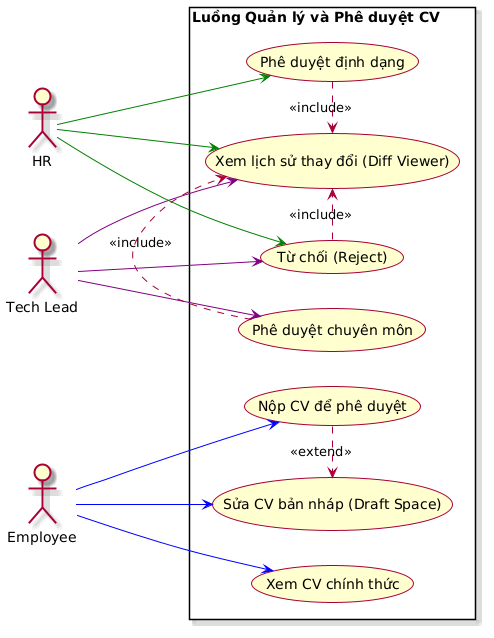

The diagram above was rendered by PlantUML. Its source (embedded in the PNG):
@startuml
left to right direction
skin rose

actor "HR" as HR
actor "Tech Lead" as TechLead
actor "Employee" as Employee

rectangle "Luồng Quản lý và Phê duyệt CV" {
  usecase "Xem CV chính thức" as UC_ViewCV
  usecase "Sửa CV bản nháp (Draft Space)" as UC_EditDraft
  usecase "Nộp CV để phê duyệt" as UC_SubmitCV
  
  usecase "Xem lịch sử thay đổi (Diff Viewer)" as UC_ViewDiff
  usecase "Phê duyệt chuyên môn" as UC_TechApprove
  usecase "Phê duyệt định dạng" as UC_HRApprove
  usecase "Từ chối (Reject)" as UC_Reject

  Employee --> UC_ViewCV #blue
  Employee --> UC_EditDraft #blue
  Employee --> UC_SubmitCV #blue

  UC_SubmitCV .> UC_EditDraft : "<< extend >>"

  TechLead --> UC_ViewDiff #purple
  TechLead --> UC_TechApprove #purple
  TechLead --> UC_Reject #purple

  HR --> UC_ViewDiff #green
  HR --> UC_HRApprove #green
  HR --> UC_Reject #green

  UC_TechApprove .> UC_ViewDiff : "<< include >>"
  UC_HRApprove .> UC_ViewDiff : "<< include >>"
  UC_Reject .> UC_ViewDiff : "<< include >>"
}
@enduml